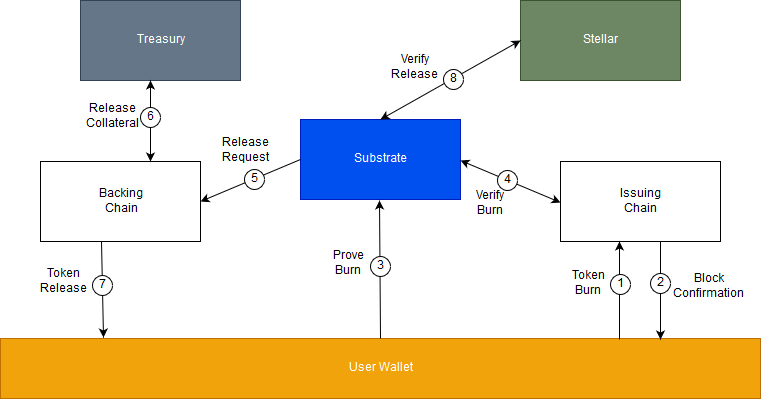

The diagram above was exported from draw.io. Its source (the exported page's mxGraphModel, read from the mxfile embedded in the PNG):
<mxGraphModel dx="832" dy="595" grid="0" gridSize="10" guides="1" tooltips="1" connect="1" arrows="1" fold="1" page="1" pageScale="1" pageWidth="850" pageHeight="1100" math="0" shadow="0">
  <root>
    <mxCell id="0" />
    <mxCell id="1" parent="0" />
    <mxCell id="2" value="Treasury" style="rounded=0;whiteSpace=wrap;html=1;fillColor=#647687;strokeColor=#314354;fontColor=#ffffff;" vertex="1" parent="1">
      <mxGeometry x="121" y="561" width="160" height="80" as="geometry" />
    </mxCell>
    <mxCell id="3" value="Substrate Parachain" style="rounded=0;whiteSpace=wrap;html=1;fillColor=#0050ef;strokeColor=#001DBC;fontColor=#ffffff;" vertex="1" parent="1">
      <mxGeometry x="341" y="680" width="160" height="80" as="geometry" />
    </mxCell>
    <mxCell id="4" value="&lt;div&gt;Backing Chain&lt;/div&gt;&lt;div&gt;(Stellar)&lt;br&gt;&lt;/div&gt;" style="rounded=0;whiteSpace=wrap;html=1;" vertex="1" parent="1">
      <mxGeometry x="81" y="722" width="160" height="80" as="geometry" />
    </mxCell>
    <mxCell id="5" value="" style="endArrow=classic;startArrow=classic;html=1;entryX=0.25;entryY=1;entryDx=0;entryDy=0;" edge="1" parent="1">
      <mxGeometry width="50" height="50" relative="1" as="geometry">
        <mxPoint x="191" y="722" as="sourcePoint" />
        <mxPoint x="191" y="641" as="targetPoint" />
      </mxGeometry>
    </mxCell>
    <mxCell id="6" value="User Wallet Application" style="rounded=0;whiteSpace=wrap;html=1;fillColor=#f0a30a;strokeColor=#BD7000;fontColor=#ffffff;" vertex="1" parent="1">
      <mxGeometry x="41" y="899" width="760" height="60" as="geometry" />
    </mxCell>
    <mxCell id="7" value="&lt;div&gt;Issuing Chain&lt;/div&gt;(Polkadot)" style="rounded=0;whiteSpace=wrap;html=1;" vertex="1" parent="1">
      <mxGeometry x="601" y="722" width="160" height="80" as="geometry" />
    </mxCell>
    <mxCell id="8" value="Stellar Relay" style="rounded=0;whiteSpace=wrap;html=1;fillColor=#6d8764;strokeColor=#3A5431;fontColor=#ffffff;" vertex="1" parent="1">
      <mxGeometry x="561" y="561" width="160" height="80" as="geometry" />
    </mxCell>
    <mxCell id="9" value="&lt;div&gt;Token&lt;/div&gt;&lt;div&gt;Release&lt;br&gt;&lt;/div&gt;" style="text;html=1;strokeColor=none;fillColor=none;align=center;verticalAlign=middle;whiteSpace=wrap;rounded=0;" vertex="1" parent="1">
      <mxGeometry x="82" y="832" width="40" height="20" as="geometry" />
    </mxCell>
    <mxCell id="10" value="" style="endArrow=classic;startArrow=classic;html=1;exitX=0.5;exitY=0;exitDx=0;exitDy=0;entryX=0;entryY=0.5;entryDx=0;entryDy=0;" edge="1" source="3" target="8" parent="1">
      <mxGeometry width="50" height="50" relative="1" as="geometry">
        <mxPoint x="501" y="731" as="sourcePoint" />
        <mxPoint x="551" y="681" as="targetPoint" />
      </mxGeometry>
    </mxCell>
    <mxCell id="11" value="" style="endArrow=classic;html=1;exitX=0.5;exitY=1;exitDx=0;exitDy=0;entryX=0.845;entryY=0.017;entryDx=0;entryDy=0;entryPerimeter=0;" edge="1" parent="1">
      <mxGeometry width="50" height="50" relative="1" as="geometry">
        <mxPoint x="142" y="802" as="sourcePoint" />
        <mxPoint x="144" y="898" as="targetPoint" />
      </mxGeometry>
    </mxCell>
    <mxCell id="12" value="" style="endArrow=classic;html=1;exitX=0.5;exitY=0;exitDx=0;exitDy=0;" edge="1" source="6" parent="1">
      <mxGeometry width="50" height="50" relative="1" as="geometry">
        <mxPoint x="420" y="881" as="sourcePoint" />
        <mxPoint x="420" y="761" as="targetPoint" />
      </mxGeometry>
    </mxCell>
    <mxCell id="13" value="Release Collateral" style="text;html=1;strokeColor=none;fillColor=none;align=center;verticalAlign=middle;whiteSpace=wrap;rounded=0;" vertex="1" parent="1">
      <mxGeometry x="132" y="667" width="40" height="20" as="geometry" />
    </mxCell>
    <mxCell id="14" value="Prove Burn" style="text;html=1;strokeColor=none;fillColor=none;align=center;verticalAlign=middle;whiteSpace=wrap;rounded=0;" vertex="1" parent="1">
      <mxGeometry x="369" y="814.5" width="40" height="20" as="geometry" />
    </mxCell>
    <mxCell id="15" value="Verify Release" style="text;html=1;strokeColor=none;fillColor=none;align=center;verticalAlign=middle;whiteSpace=wrap;rounded=0;" vertex="1" parent="1">
      <mxGeometry x="434" y="618" width="40" height="20" as="geometry" />
    </mxCell>
    <mxCell id="16" value="Token Burn" style="text;html=1;strokeColor=none;fillColor=none;align=center;verticalAlign=middle;whiteSpace=wrap;rounded=0;" vertex="1" parent="1">
      <mxGeometry x="609" y="834.5" width="40" height="20" as="geometry" />
    </mxCell>
    <mxCell id="17" value="3" style="ellipse;whiteSpace=wrap;html=1;aspect=fixed;" vertex="1" parent="1">
      <mxGeometry x="411" y="817" width="20" height="20" as="geometry" />
    </mxCell>
    <mxCell id="18" value="Verify Burn" style="text;html=1;strokeColor=none;fillColor=none;align=center;verticalAlign=middle;whiteSpace=wrap;rounded=0;" vertex="1" parent="1">
      <mxGeometry x="511" y="754" width="40" height="20" as="geometry" />
    </mxCell>
    <mxCell id="19" value="" style="endArrow=classic;startArrow=classic;html=1;exitX=1;exitY=0.75;exitDx=0;exitDy=0;entryX=0;entryY=0.75;entryDx=0;entryDy=0;" edge="1" parent="1">
      <mxGeometry width="50" height="50" relative="1" as="geometry">
        <mxPoint x="501" y="721" as="sourcePoint" />
        <mxPoint x="601" y="763" as="targetPoint" />
      </mxGeometry>
    </mxCell>
    <mxCell id="20" value="7" style="ellipse;whiteSpace=wrap;html=1;aspect=fixed;" vertex="1" parent="1">
      <mxGeometry x="133" y="836" width="20" height="20" as="geometry" />
    </mxCell>
    <mxCell id="21" value="6" style="ellipse;whiteSpace=wrap;html=1;aspect=fixed;" vertex="1" parent="1">
      <mxGeometry x="181" y="668" width="20" height="20" as="geometry" />
    </mxCell>
    <mxCell id="22" value="8" style="ellipse;whiteSpace=wrap;html=1;aspect=fixed;" vertex="1" parent="1">
      <mxGeometry x="484" y="630" width="20" height="20" as="geometry" />
    </mxCell>
    <mxCell id="23" value="4" style="ellipse;whiteSpace=wrap;html=1;aspect=fixed;" vertex="1" parent="1">
      <mxGeometry x="538" y="731" width="20" height="20" as="geometry" />
    </mxCell>
    <mxCell id="24" value="" style="endArrow=classic;html=1;exitX=0.842;exitY=0.017;exitDx=0;exitDy=0;exitPerimeter=0;entryX=0.5;entryY=1;entryDx=0;entryDy=0;" edge="1" parent="1">
      <mxGeometry width="50" height="50" relative="1" as="geometry">
        <mxPoint x="660" y="900" as="sourcePoint" />
        <mxPoint x="660" y="802" as="targetPoint" />
      </mxGeometry>
    </mxCell>
    <mxCell id="25" value="1" style="ellipse;whiteSpace=wrap;html=1;aspect=fixed;" vertex="1" parent="1">
      <mxGeometry x="651" y="835" width="20" height="20" as="geometry" />
    </mxCell>
    <mxCell id="26" value="Block Confirmation" style="text;html=1;strokeColor=none;fillColor=none;align=center;verticalAlign=middle;whiteSpace=wrap;rounded=0;" vertex="1" parent="1">
      <mxGeometry x="727" y="837.5" width="40" height="20" as="geometry" />
    </mxCell>
    <mxCell id="27" value="" style="endArrow=classic;html=1;exitX=0.75;exitY=1;exitDx=0;exitDy=0;entryX=0.895;entryY=0.017;entryDx=0;entryDy=0;entryPerimeter=0;" edge="1" parent="1">
      <mxGeometry width="50" height="50" relative="1" as="geometry">
        <mxPoint x="701" y="802" as="sourcePoint" />
        <mxPoint x="701" y="900" as="targetPoint" />
      </mxGeometry>
    </mxCell>
    <mxCell id="28" value="2" style="ellipse;whiteSpace=wrap;html=1;aspect=fixed;" vertex="1" parent="1">
      <mxGeometry x="691" y="833.5" width="20" height="20" as="geometry" />
    </mxCell>
    <mxCell id="29" value="" style="endArrow=classic;html=1;entryX=1;entryY=0.5;entryDx=0;entryDy=0;exitX=0;exitY=0.5;exitDx=0;exitDy=0;" edge="1" source="3" target="4" parent="1">
      <mxGeometry width="50" height="50" relative="1" as="geometry">
        <mxPoint x="40" y="1030" as="sourcePoint" />
        <mxPoint x="90" y="980" as="targetPoint" />
      </mxGeometry>
    </mxCell>
    <mxCell id="30" value="5" style="ellipse;whiteSpace=wrap;html=1;aspect=fixed;" vertex="1" parent="1">
      <mxGeometry x="285" y="730" width="20" height="20" as="geometry" />
    </mxCell>
    <mxCell id="31" value="&lt;div&gt;Release&lt;/div&gt;&lt;div&gt;Request&lt;br&gt;&lt;/div&gt;" style="text;html=1;strokeColor=none;fillColor=none;align=center;verticalAlign=middle;whiteSpace=wrap;rounded=0;" vertex="1" parent="1">
      <mxGeometry x="265" y="701" width="40" height="20" as="geometry" />
    </mxCell>
  </root>
</mxGraphModel>